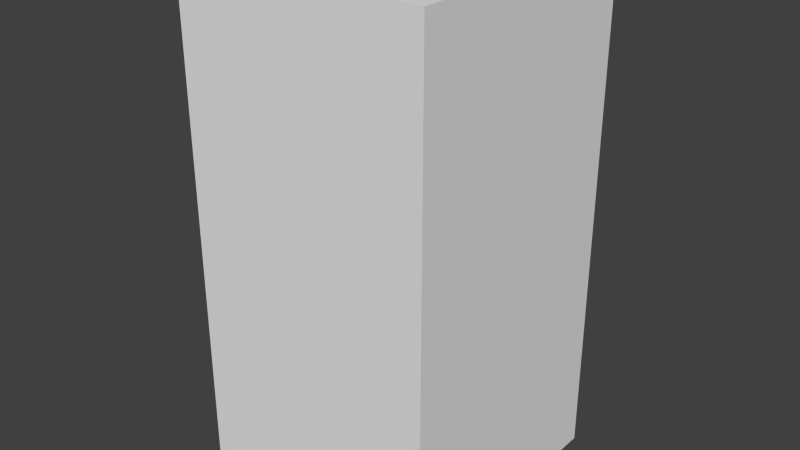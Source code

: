 # Source: brownHouseEight.blend  (saved by Blender 2.68.0; exported with 4.5.12 LTS)
import bpy
from mathutils import Matrix  # noqa: F401  (used for matrix-valued properties, if any)

bpy.ops.wm.read_factory_settings(use_empty=True)
scene = bpy.context.scene
scene.name = 'Scene'

# ---- collections
col_collection_1 = bpy.data.collections.new('Collection 1'); scene.collection.children.link(col_collection_1)

# ---- world
world_world = bpy.data.worlds.new('World'); scene.world = world_world
world_world.color = (0.05088, 0.05088, 0.05088)
world_world.use_sun_shadow = False
world_world.sun_shadow_jitter_overblur = 0.0
world_world.cycles.sampling_method = 'MANUAL'
world_world.cycles.sample_map_resolution = 256

# ---- meshes
me_brownhouseeight = bpy.data.meshes.new('brownHouseEight')
me_brownhouseeight.from_pydata([(-0.5, -0.5, -1.0), (-0.5, 0.5, -1.0), (0.5, 0.5, -1.0), (0.5, -0.5, -1.0), (-0.5, -0.5, 1.0), (-0.5, 0.5, 1.0), (0.5, 0.5, 1.0), (0.5, -0.5, 1.0)], [], [(4, 5, 1, 0), (5, 6, 2, 1), (6, 7, 3, 2), (7, 4, 0, 3), (0, 1, 2, 3), (7, 6, 5, 4)])
me_brownhouseeight.use_remesh_preserve_volume = False
me_brownhouseeight.use_remesh_preserve_attributes = False
me_brownhouseeight.use_mirror_vertex_groups = False
me_brownhouseeight.update()

# ---- objects
ob_brownhouseeight = bpy.data.objects.new('brownHouseEight', me_brownhouseeight)

# ---- transforms, parenting, visibility, modifiers, constraints
ob_brownhouseeight.location = (0.0, 0.0, 0.0)
ob_brownhouseeight.lineart.crease_threshold = 0.0

# ---- collection membership
col_collection_1.objects.link(ob_brownhouseeight)

# ---- scene / render settings (as saved in the file)
scene.frame_start = 1; scene.frame_end = 250; scene.frame_set(1)
scene.render.engine = 'BLENDER_EEVEE_NEXT'
scene.render.image_settings.color_mode = 'RGB'
scene.render.image_settings.compression = 90
scene.render.resolution_percentage = 50
scene.render.dither_intensity = 0.0
scene.cycles.use_denoising = False
scene.cycles.samples = 10
scene.cycles.sampling_pattern = 'TABULATED_SOBOL'
scene.cycles.light_sampling_threshold = 0.0
scene.cycles.use_adaptive_sampling = False
scene.cycles.use_light_tree = False
scene.cycles.blur_glossy = 0.0
scene.cycles.volume_bounces = 1
scene.cycles.pixel_filter_type = 'GAUSSIAN'
scene.cycles.sample_clamp_indirect = 0.0
scene.view_settings.view_transform = 'Standard'
bpy.context.view_layer.update()

# ---- added for rendering (the .blend has no active camera and no usable light): camera, sun
cam_auto = bpy.data.cameras.new('AutoCamera')
cam_auto.lens = 50.0
cam_auto.sensor_width = 36.0
cam_auto.clip_end = 1000.0
ob_auto_camera = bpy.data.objects.new('AutoCamera', cam_auto)
scene.collection.objects.link(ob_auto_camera)
ob_auto_camera.location = (2.26633, -2.71959, 1.81306)
ob_auto_camera.rotation_euler = (1.09748, -7.21219e-08, 0.694738)
scene.camera = ob_auto_camera
light_auto_sun = bpy.data.lights.new('AutoSun', 'SUN')
light_auto_sun.energy = 3.0
light_auto_sun.angle = 0.0523599
ob_auto_sun = bpy.data.objects.new('AutoSun', light_auto_sun)
scene.collection.objects.link(ob_auto_sun)
ob_auto_sun.rotation_euler = (0.872665, 0.174533, 0.523599)
bpy.context.view_layer.update()
